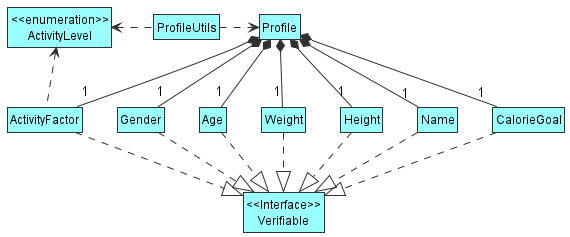

The diagram above was rendered by PlantUML. Its source (embedded in the PNG):
@startuml
'https://plantuml.com/class-diagram
!include Style.puml
hide class fields
hide class methods
hide interface fields
hide interface methods

class Profile DATA_COLOUR
class Name DATA_COLOUR
class Height DATA_COLOUR
class Weight DATA_COLOUR
class Age DATA_COLOUR
class Gender DATA_COLOUR
class CalorieGoal DATA_COLOUR
class ActivityFactor DATA_COLOUR
class ProfileUtils DATA_COLOUR
class "<<enumeration>>\nActivityLevel" DATA_COLOUR
class "<<Interface>>\nVerifiable" DATA_COLOUR

Profile *-- "1" Name
Profile *-- "1" Height
Profile *-- "1" Weight
Profile *-- "1" Age
Profile *-- "1" Gender
Profile *-- "1" CalorieGoal
Profile *-- "1" ActivityFactor
ActivityFactor .up.> "<<enumeration>>\nActivityLevel"
ProfileUtils .left.> "<<enumeration>>\nActivityLevel"
Profile <.left. ProfileUtils

"<<Interface>>\nVerifiable" <|.up. Name
"<<Interface>>\nVerifiable" <|.up. Height
"<<Interface>>\nVerifiable" <|.up. Weight
"<<Interface>>\nVerifiable" <|.up. Age
"<<Interface>>\nVerifiable" <|.up. Gender
"<<Interface>>\nVerifiable" <|.up. CalorieGoal
"<<Interface>>\nVerifiable" <|.up. ActivityFactor

@enduml